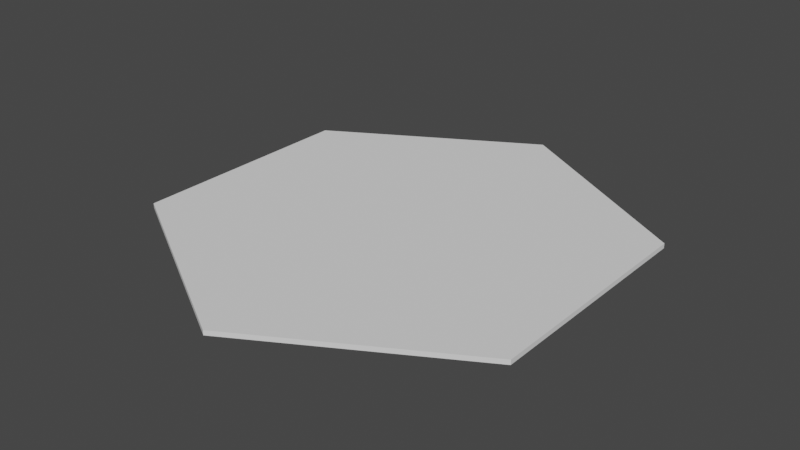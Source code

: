 # Source: hexagon.blend  (saved by Blender 2.92.15; exported with 4.5.12 LTS)
import bpy
from mathutils import Matrix  # noqa: F401  (used for matrix-valued properties, if any)

bpy.ops.wm.read_factory_settings(use_empty=True)
scene = bpy.context.scene
scene.name = 'Scene'

# ---- collections
col_collection = bpy.data.collections.new('Collection'); scene.collection.children.link(col_collection)

# ---- world
world_world = bpy.data.worlds.new('World'); scene.world = world_world
world_world.use_nodes = True; world_world.node_tree.nodes.clear()
_N = world_world.node_tree.nodes; _L = world_world.node_tree.links
n0 = _N.new('ShaderNodeOutputWorld'); n0.name = 'World Output'; n0.location = (300, 300)
n1 = _N.new('ShaderNodeBackground'); n1.name = 'Background'; n1.location = (10, 300)
n1.inputs[0].default_value = (0.05088, 0.05088, 0.05088, 1.0)
_L.new(n1.outputs[0], n0.inputs[0])
n0.is_active_output = True
world_world.color = (0.05088, 0.05088, 0.05088)
world_world.use_sun_shadow = False
world_world.sun_shadow_jitter_overblur = 0.0

# ---- meshes
me_cylinder = bpy.data.meshes.new('Cylinder')
me_cylinder.from_pydata([(0.0, 1.0, -0.01), (0.0, 1.0, 0.01), (0.866, 0.5, -0.01), (0.866, 0.5, 0.01), (0.866, -0.5, -0.01), (0.866, -0.5, 0.01), (-8.742e-08, -1.0, -0.01), (-8.742e-08, -1.0, 0.01), (-0.866, -0.5, -0.01), (-0.866, -0.5, 0.01), (-0.866, 0.5, -0.01), (-0.866, 0.5, 0.01)], [], [(0, 1, 3, 2), (2, 3, 5, 4), (4, 5, 7, 6), (6, 7, 9, 8), (3, 1, 11, 9, 7, 5), (8, 9, 11, 10), (10, 11, 1, 0), (0, 2, 4, 6, 8, 10)])
_uv = me_cylinder.uv_layers.new(name='UVMap')
_uv.uv.foreach_set('vector', [1.0, 0.5, 1.0, 1.0, 0.8333, 1.0, 0.8333, 0.5, 0.8333, 0.5, 0.8333, 1.0, 0.6667, 1.0, 0.6667, 0.5, 0.6667, 0.5, 0.6667, 1.0, 0.5, 1.0, 0.5, 0.5, 0.5, 0.5, 0.5, 1.0, 0.3333, 1.0, 0.3333, 0.5, 0.4578, 0.37, 0.25, 0.49, 0.04215, 0.37, 0.04215, 0.13, 0.25, 0.01, 0.4578, 0.13, 0.3333, 0.5, 0.3333, 1.0, 0.1667, 1.0, 0.1667, 0.5, 0.1667, 0.5, 0.1667, 1.0, -8.941e-08, 1.0, -8.941e-08, 0.5, 0.75, 0.49, 0.9578, 0.37, 0.9578, 0.13, 0.75, 0.01, 0.5422, 0.13, 0.5422, 0.37])
me_cylinder.use_remesh_fix_poles = True
me_cylinder.use_remesh_preserve_attributes = False
me_cylinder.use_mirror_vertex_groups = False
me_cylinder.update()

# ---- objects
ob_cylinder = bpy.data.objects.new('Cylinder', me_cylinder)

# ---- transforms, parenting, visibility, modifiers, constraints
ob_cylinder.location = (0.0, 0.0, 0.0)
ob_cylinder.lineart.crease_threshold = 0.0

# ---- collection membership
col_collection.objects.link(ob_cylinder)

# ---- scene / render settings (as saved in the file)
scene.frame_start = 1; scene.frame_end = 250; scene.frame_set(1)
scene.render.engine = 'BLENDER_EEVEE_NEXT'
scene.cycles.use_denoising = False
scene.cycles.samples = 128
scene.cycles.sampling_pattern = 'TABULATED_SOBOL'
scene.cycles.use_adaptive_sampling = False
scene.cycles.use_light_tree = False
scene.view_settings.view_transform = 'Filmic'
bpy.context.view_layer.update()

# ---- added for rendering (the .blend has no active camera and no usable light): camera, sun
cam_auto = bpy.data.cameras.new('AutoCamera')
cam_auto.lens = 50.0
cam_auto.sensor_width = 36.0
cam_auto.clip_end = 1000.0
ob_auto_camera = bpy.data.objects.new('AutoCamera', cam_auto)
scene.collection.objects.link(ob_auto_camera)
ob_auto_camera.location = (2.44798, -2.93758, 1.95839)
ob_auto_camera.rotation_euler = (1.09748, -7.21219e-08, 0.694738)
scene.camera = ob_auto_camera
light_auto_sun = bpy.data.lights.new('AutoSun', 'SUN')
light_auto_sun.energy = 3.0
light_auto_sun.angle = 0.0523599
ob_auto_sun = bpy.data.objects.new('AutoSun', light_auto_sun)
scene.collection.objects.link(ob_auto_sun)
ob_auto_sun.rotation_euler = (0.872665, 0.174533, 0.523599)
bpy.context.view_layer.update()
